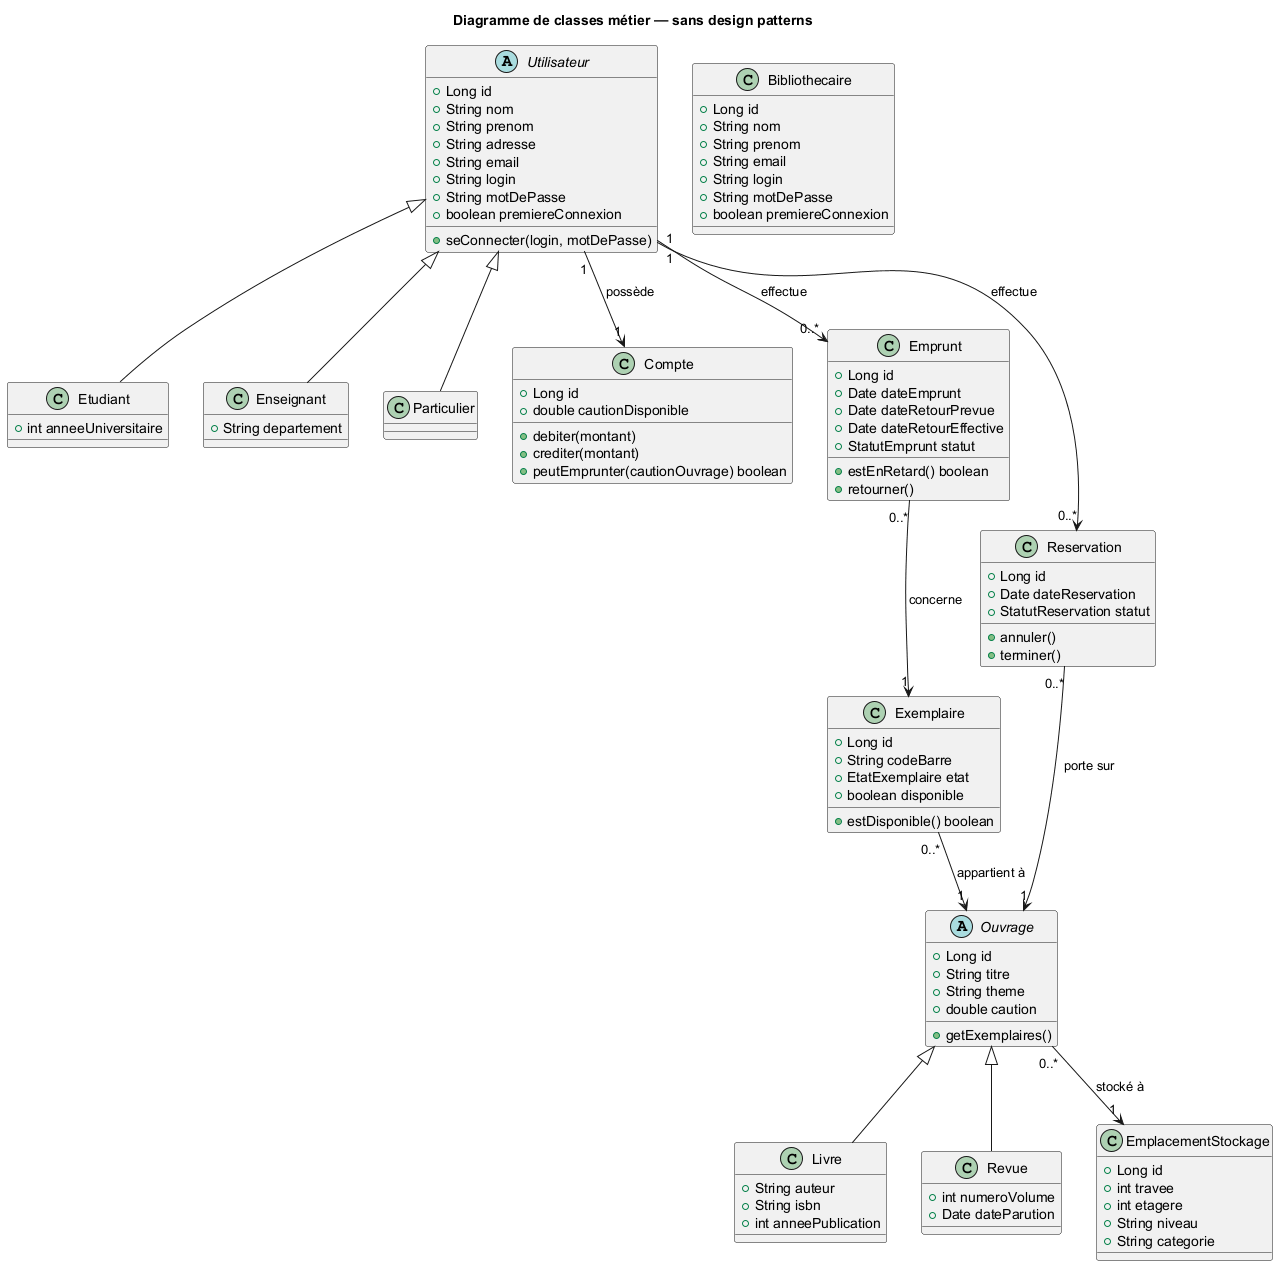

The diagram above was rendered by PlantUML. Its source (embedded in the PNG):
@startuml
title Diagramme de classes métier — sans design patterns

abstract class Utilisateur {
  +Long id
  +String nom
  +String prenom
  +String adresse
  +String email
  +String login
  +String motDePasse
  +boolean premiereConnexion
  +seConnecter(login, motDePasse)
}

class Etudiant {
  +int anneeUniversitaire
}

class Enseignant {
  +String departement
}

class Particulier

class Bibliothecaire {
  +Long id
  +String nom
  +String prenom
  +String email
  +String login
  +String motDePasse
  +boolean premiereConnexion
}

class Compte {
  +Long id
  +double cautionDisponible
  +debiter(montant)
  +crediter(montant)
  +peutEmprunter(cautionOuvrage) boolean
}

abstract class Ouvrage {
  +Long id
  +String titre
  +String theme
  +double caution
  +getExemplaires()
}

class Livre {
  +String auteur
  +String isbn
  +int anneePublication
}

class Revue {
  +int numeroVolume
  +Date dateParution
}

class Exemplaire {
  +Long id
  +String codeBarre
  +EtatExemplaire etat
  +boolean disponible
  +estDisponible() boolean
}

class Emprunt {
  +Long id
  +Date dateEmprunt
  +Date dateRetourPrevue
  +Date dateRetourEffective
  +StatutEmprunt statut
  +estEnRetard() boolean
  +retourner()
}

class Reservation {
  +Long id
  +Date dateReservation
  +StatutReservation statut
  +annuler()
  +terminer()
}

class EmplacementStockage {
  +Long id
  +int travee
  +int etagere
  +String niveau
  +String categorie
}

Utilisateur <|-- Etudiant
Utilisateur <|-- Enseignant
Utilisateur <|-- Particulier
Ouvrage <|-- Livre
Ouvrage <|-- Revue

Utilisateur "1" --> "1" Compte : possède
Utilisateur "1" --> "0..*" Emprunt : effectue
Utilisateur "1" --> "0..*" Reservation : effectue
Emprunt "0..*" --> "1" Exemplaire : concerne
Reservation "0..*" --> "1" Ouvrage : porte sur
Exemplaire "0..*" --> "1" Ouvrage : appartient à
Ouvrage "0..*" --> "1" EmplacementStockage : stocké à
@enduml